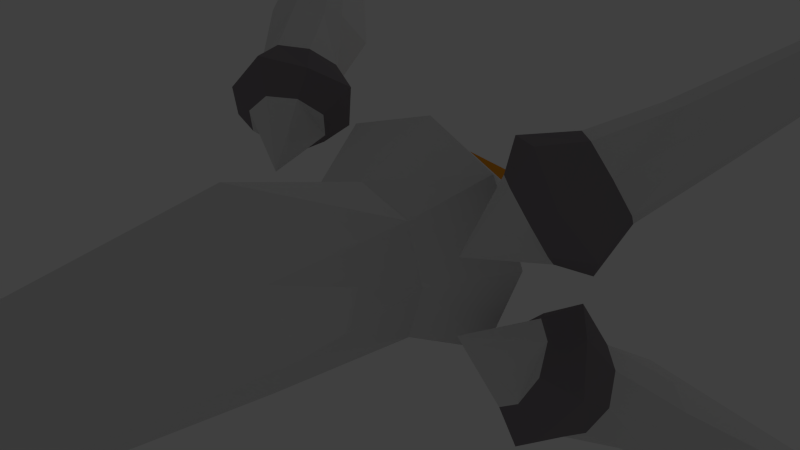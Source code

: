 # Source: IX.blend  (saved by Blender 2.71.0; exported with 4.5.12 LTS)
import bpy
from mathutils import Matrix  # noqa: F401  (used for matrix-valued properties, if any)

bpy.ops.wm.read_factory_settings(use_empty=True)
scene = bpy.context.scene
scene.name = 'Scene'

# ---- collections
col_collection_1 = bpy.data.collections.new('Collection 1'); scene.collection.children.link(col_collection_1)

# ---- materials (node trees are filled in below, after node groups)
mat_material = bpy.data.materials.new('Material')
mat_material.alpha_threshold = 0.0
mat_material.use_transparent_shadow = False
mat_material.roughness = 0.5
mat_material.line_color = (0.0, 0.0, 0.0, 1.0)
mat_material_006 = bpy.data.materials.new('Material.006')
mat_material_006.alpha_threshold = 0.0
mat_material_006.use_transparent_shadow = False
mat_material_006.diffuse_color = (0.8, 0.2978, 0.01606, 1.0)
mat_material_006.specular_color = (1.0, 0.5577, 0.08521)
mat_material_006.roughness = 0.5
mat_material_006.line_color = (0.0, 0.0, 0.0, 1.0)
mat_material_002 = bpy.data.materials.new('Material.002')
mat_material_002.alpha_threshold = 0.0
mat_material_002.use_transparent_shadow = False
mat_material_002.roughness = 0.5
mat_material_002.line_color = (0.0, 0.0, 0.0, 1.0)
mat_material_007 = bpy.data.materials.new('Material.007')
mat_material_007.alpha_threshold = 0.0
mat_material_007.use_transparent_shadow = False
mat_material_007.diffuse_color = (0.2496, 0.2247, 0.2432, 1.0)
mat_material_007.specular_color = (0.9462, 0.9494, 1.0)
mat_material_007.roughness = 0.5
mat_material_007.line_color = (0.0, 0.0, 0.0, 1.0)

# ---- material node trees

# ---- world
world_world = bpy.data.worlds.new('World'); scene.world = world_world
world_world.color = (0.05088, 0.05088, 0.05088)
world_world.use_sun_shadow = False
world_world.sun_shadow_jitter_overblur = 0.0
world_world.cycles.sampling_method = 'MANUAL'
world_world.cycles.sample_map_resolution = 256

# ---- cameras
cam_camera = bpy.data.cameras.new('Camera')
cam_camera.clip_end = 100.0
cam_camera.lens = 35.0
cam_camera.sensor_width = 32.0
cam_camera.sensor_height = 18.0
cam_camera.ortho_scale = 7.314
cam_camera.dof.focus_distance = 0.0
cam_camera.dof.aperture_fstop = 128.0

# ---- lights
light_lamp = bpy.data.lights.new('Lamp', 'POINT')
light_lamp.transmission_factor = 0.0
light_lamp.cutoff_distance = 30.0
light_lamp.energy = 100.0
light_lamp.shadow_buffer_clip_start = 1.001
light_lamp.shadow_soft_size = 0.1
light_lamp.shadow_maximum_resolution = 0.006
light_lamp.use_absolute_resolution = True
light_lamp.cycles.use_multiple_importance_sampling = False

# ---- meshes
me_cube = bpy.data.meshes.new('Cube')
me_cube.from_pydata([(0.7633, 1.6, -0.7633), (0.6967, -2.12, -0.6967), (-0.6967, -2.12, -0.6967), (-0.7633, 1.6, -0.7633), (0.7633, 1.6, 0.7633), (0.6967, -2.12, 0.6967), (-0.6967, -2.12, 0.6967), (-0.7633, 1.6, 0.7633), (0.8119, -0.1587, -0.8119), (4.095e-07, 1.6, -1.036), (1.036, 1.6, 0.0), (-1.527e-07, -2.12, -1.145), (1.207, -2.12, 0.0), (-0.8119, -0.1587, -0.8119), (-1.207, -2.12, 0.0), (-1.036, 1.6, 0.0), (0.8119, -0.1587, 0.8119), (4.713e-07, 1.6, 1.036), (-8.002e-07, -2.12, 1.661), (-0.8119, -0.1587, 0.8119), (9.189e-08, -0.1587, -1.059), (-1.29e-07, -0.1587, 1.059), (1.059, -0.1587, 0.0), (-5.165e-07, -11.5, 0.0), (-1.059, -0.1587, 0.0), (5.362e-07, 3.214, 0.0), (-1.244, 0.8285, -1.244), (-1.244, 0.8285, 1.244), (1.244, 0.8285, -1.244), (1.244, 0.8285, 1.244), (3.533e-07, 1.018, -1.622), (2.324e-07, 1.018, 1.622), (1.622, 1.018, 0.0), (-1.622, 1.018, 0.0), (9.189e-08, -0.1587, -1.059), (-0.8119, -0.1587, -0.8119), (0.8119, -0.1587, -0.8119), (-1.29e-07, -0.1587, 1.059), (0.8119, -0.1587, 0.8119), (-0.8119, -0.1587, 0.8119), (1.059, -0.1587, 0.0), (-1.059, -0.1587, 0.0)], [], [(23, 18, 6, 14), (33, 27, 7, 15), (25, 9, 3, 15), (30, 20, 13, 26), (28, 8, 20, 30), (29, 31, 21, 16), (31, 27, 19, 21), (28, 32, 22, 8), (32, 29, 16, 22), (11, 23, 14, 2), (1, 12, 23, 11), (12, 5, 18, 23), (26, 33, 15, 3), (37, 39, 6, 18), (17, 25, 15, 7), (4, 10, 25, 17), (10, 0, 9, 25), (34, 11, 2, 35), (14, 6, 39, 24), (36, 1, 11, 34), (38, 37, 18, 5), (36, 40, 12, 1), (2, 14, 24, 35), (40, 38, 5, 12), (41, 19, 27, 33), (9, 30, 26, 3), (0, 28, 30, 9), (4, 17, 31, 29), (17, 7, 27, 31), (0, 10, 32, 28), (10, 4, 29, 32), (13, 41, 33, 26)])
me_cube.polygons.foreach_set('material_index', [0, 0, 1, 0, 0, 0, 0, 0, 0, 0, 0, 0, 0, 0, 1, 1, 1, 0, 0, 0, 0, 0, 0, 0, 0, 0, 0, 0, 0, 0, 0, 0])
me_cube.materials.append(mat_material)
me_cube.materials.append(mat_material_006)
me_cube.use_remesh_preserve_volume = False
me_cube.use_remesh_preserve_attributes = False
me_cube.use_mirror_vertex_groups = False
me_cube.update()
me_cube_002 = bpy.data.meshes.new('Cube.002')
me_cube_002.from_pydata([(2.679, -0.3566, 0.7711), (3.741, 1.034, 1.775), (3.284, 0.9708, 2.263), (2.179, -0.426, 1.426), (2.201, 0.2475, 0.4698), (3.304, 1.586, 1.5), (2.847, 1.522, 2.098), (1.7, 0.178, 1.125), (3.232, 0.2729, 1.227), (2.514, -0.4993, 1.153), (2.529, -0.04214, 0.5032), (3.653, 0.8251, 2.162), (3.669, 1.33, 1.638), (2.7, 0.199, 1.924), (2.898, 1.223, 2.154), (1.85, -0.1364, 1.393), (2.723, 0.9154, 0.9065), (1.865, 0.3208, 0.7435), (2.774, 1.935, 1.608), (2.191, 0.8415, 1.603), (3.044, 0.1382, 1.624), (2.38, 0.9762, 1.206), (3.059, 0.6054, 0.9607), (6.079, 4.727, 4.428), (2.365, 0.509, 1.87), (1.711, -0.6824, 0.5194), (2.401, -0.3543, 1.932), (1.621, 0.6299, 1.441), (3.216, -0.2412, 0.8646), (2.437, 0.7431, 0.3737), (2.871, -0.5171, 1.423), (1.854, 0.7667, 0.7826), (2.894, 0.1986, 0.4064), (1.831, 0.05101, 1.799), (3.044, 0.1382, 1.624), (2.7, 0.199, 1.924), (3.232, 0.2729, 1.227), (2.38, 0.9762, 1.206), (2.723, 0.9154, 0.9065), (2.191, 0.8415, 1.603), (3.059, 0.6054, 0.9607), (2.365, 0.509, 1.87)], [], [(23, 18, 6, 14), (33, 27, 7, 15), (25, 9, 3, 15), (30, 20, 13, 26), (28, 8, 20, 30), (29, 31, 21, 16), (31, 27, 19, 21), (28, 32, 22, 8), (32, 29, 16, 22), (11, 23, 14, 2), (1, 12, 23, 11), (12, 5, 18, 23), (26, 33, 15, 3), (37, 39, 6, 18), (17, 25, 15, 7), (4, 10, 25, 17), (10, 0, 9, 25), (34, 11, 2, 35), (14, 6, 39, 24), (36, 1, 11, 34), (38, 37, 18, 5), (36, 40, 12, 1), (2, 14, 24, 35), (40, 38, 5, 12), (41, 19, 27, 33), (9, 30, 26, 3), (0, 28, 30, 9), (4, 17, 31, 29), (17, 7, 27, 31), (0, 10, 32, 28), (10, 4, 29, 32), (13, 41, 33, 26)])
me_cube_002.polygons.foreach_set('material_index', [0, 1, 0, 1, 1, 1, 1, 1, 1, 0, 0, 0, 1, 0, 0, 0, 0, 0, 0, 0, 0, 0, 0, 0, 1, 1, 1, 1, 1, 1, 1, 1])
me_cube_002.materials.append(mat_material_002)
me_cube_002.materials.append(mat_material_007)
me_cube_002.use_remesh_preserve_volume = False
me_cube_002.use_remesh_preserve_attributes = False
me_cube_002.use_mirror_vertex_groups = False
me_cube_002.update()

# ---- objects
ob_cube = bpy.data.objects.new('Cube', me_cube)
ob_lamp = bpy.data.objects.new('Lamp', light_lamp)
ob_camera = bpy.data.objects.new('Camera', cam_camera)
ob_cube_001 = bpy.data.objects.new('Cube.001', me_cube_002)

# ---- transforms, parenting, visibility, modifiers, constraints
ob_cube.location = (0.0, 0.0, 0.0)
ob_cube.lock_rotations_4d = False
ob_cube.empty_display_type = 'ARROWS'
ob_cube.lineart.crease_threshold = 0.0
ob_lamp.location = (0.2687, 14.04, 8.915)
ob_lamp.rotation_euler = (0.6503, 0.05522, 1.866)
ob_lamp.lock_rotations_4d = False
ob_lamp.empty_display_type = 'ARROWS'
ob_lamp.color = (0.0, 0.0, 0.0, 0.0)
ob_lamp.lineart.crease_threshold = 0.0
ob_camera.location = (7.481, -6.508, 5.344)
ob_camera.rotation_euler = (1.109, 0.01082, 0.8149)
ob_camera.lock_rotations_4d = False
ob_camera.empty_display_type = 'ARROWS'
ob_camera.color = (0.0, 0.0, 0.0, 0.0)
ob_camera.display_type = 'WIRE'
ob_camera.lineart.crease_threshold = 0.0
ob_cube_001.location = (-0.02345, 0.4629, 0.1718)
ob_cube_001.lock_rotations_4d = False
ob_cube_001.empty_display_type = 'ARROWS'
ob_cube_001.lineart.crease_threshold = 0.0
_m = ob_cube_001.modifiers.new('Mirror', 'MIRROR')
_m.use_axis = (True, False, True)
_m.merge_threshold = 0.0038

# ---- collection membership
col_collection_1.objects.link(ob_cube)
col_collection_1.objects.link(ob_lamp)
col_collection_1.objects.link(ob_camera)
col_collection_1.objects.link(ob_cube_001)

# ---- scene / render settings (as saved in the file)
scene.camera = ob_camera
scene.frame_start = 1; scene.frame_end = 250; scene.frame_set(1)
scene.render.engine = 'BLENDER_EEVEE_NEXT'
scene.render.resolution_percentage = 50
scene.render.dither_intensity = 0.0
scene.cycles.use_denoising = False
scene.cycles.samples = 10
scene.cycles.sampling_pattern = 'TABULATED_SOBOL'
scene.cycles.light_sampling_threshold = 0.0
scene.cycles.use_adaptive_sampling = False
scene.cycles.use_light_tree = False
scene.cycles.blur_glossy = 0.0
scene.cycles.volume_bounces = 1
scene.cycles.pixel_filter_type = 'GAUSSIAN'
scene.cycles.sample_clamp_indirect = 0.0
scene.view_settings.view_transform = 'Standard'
bpy.context.view_layer.update()
